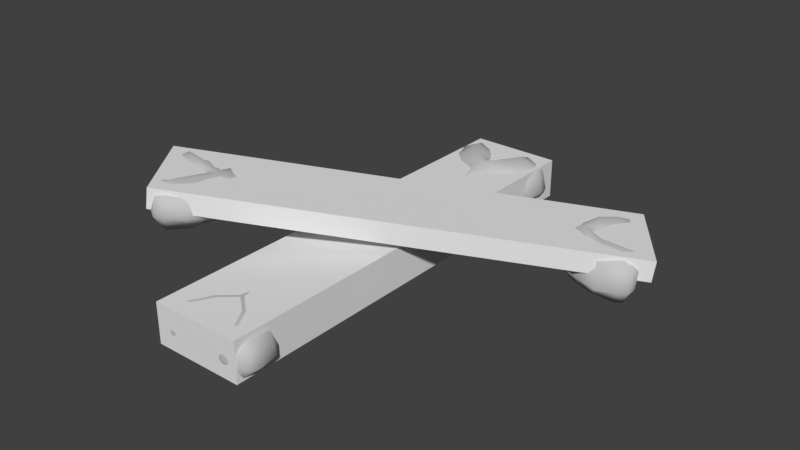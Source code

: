 # Source: SM_AnimalBones_001.blend  (saved by Blender 2.79.0; exported with 4.5.12 LTS)
import bpy
from mathutils import Matrix  # noqa: F401  (used for matrix-valued properties, if any)

bpy.ops.wm.read_factory_settings(use_empty=True)
scene = bpy.context.scene
scene.name = 'Scene'

# ---- collections
col_collection_1 = bpy.data.collections.new('Collection 1'); scene.collection.children.link(col_collection_1)

# ---- materials (node trees are filled in below, after node groups)
mat_bone = bpy.data.materials.new('Bone')
mat_bone.alpha_threshold = 0.0
mat_bone.use_transparent_shadow = False
mat_bone.diffuse_color = (0.5596, 0.5596, 0.5596, 1.0)
mat_bone.specular_color = (0.723, 0.723, 0.723)
mat_bone.roughness = 0.5
mat_bone.specular_intensity = 0.1979
mat_bone.line_color = (0.0, 0.0, 0.0, 1.0)

# ---- node groups
ng_auto_smooth = bpy.data.node_groups.new('Auto Smooth', 'GeometryNodeTree')
_s = ng_auto_smooth.interface.new_socket(name='Geometry', in_out='OUTPUT', socket_type='NodeSocketGeometry')
_s = ng_auto_smooth.interface.new_socket(name='Geometry', in_out='INPUT', socket_type='NodeSocketGeometry')
_s = ng_auto_smooth.interface.new_socket(name='Angle', in_out='INPUT', socket_type='NodeSocketFloat')
_s.subtype = 'ANGLE'
_s.min_value = 0.0
_s.max_value = 3.142
ng_auto_smooth.is_modifier = True
_N = ng_auto_smooth.nodes; _L = ng_auto_smooth.links
n0 = _N.new('NodeGroupOutput'); n0.name = 'Group Output'; n0.location = (480, -100)
n1 = _N.new('NodeGroupInput'); n1.name = 'Group Input'; n1.location = (-420, -300)
n2 = _N.new('NodeGroupInput'); n2.name = 'Group Input.001'; n2.location = (-60, -100)
n3 = _N.new('GeometryNodeSetShadeSmooth'); n3.name = 'Set Shade Smooth'; n3.location = (120, -100)
n3.domain = 'EDGE'
n4 = _N.new('GeometryNodeSetShadeSmooth'); n4.name = 'Set Shade Smooth.001'; n4.location = (300, -100)
n5 = _N.new('GeometryNodeInputMeshEdgeAngle'); n5.name = 'Edge Angle'; n5.location = (-420, -220)
n6 = _N.new('GeometryNodeInputEdgeSmooth'); n6.name = 'Is Edge Smooth'; n6.location = (-60, -160)
n7 = _N.new('GeometryNodeInputShadeSmooth'); n7.name = 'Is Face Smooth'; n7.location = (-240, -340)
n8 = _N.new('FunctionNodeBooleanMath'); n8.name = 'Boolean Math'; n8.location = (-60, -220)
n9 = _N.new('FunctionNodeCompare'); n9.name = 'Compare'; n9.location = (-240, -180)
n9.operation = 'LESS_EQUAL'
_L.new(n5.outputs[0], n9.inputs[0])
_L.new(n4.outputs[0], n0.inputs[0])
_L.new(n1.outputs[1], n9.inputs[1])
_L.new(n9.outputs[0], n8.inputs[0])
_L.new(n7.outputs[0], n8.inputs[1])
_L.new(n2.outputs[0], n3.inputs[0])
_L.new(n6.outputs[0], n3.inputs[1])
_L.new(n3.outputs[0], n4.inputs[0])
_L.new(n8.outputs[0], n3.inputs[2])
n0.is_active_output = True

# ---- material node trees

# ---- world
world_world = bpy.data.worlds.new('World'); scene.world = world_world
world_world.color = (0.05088, 0.05088, 0.05088)
world_world.use_sun_shadow = False
world_world.sun_shadow_jitter_overblur = 0.0
world_world.cycles.sampling_method = 'MANUAL'

# ---- meshes
me_cube_001 = bpy.data.meshes.new('Cube.001')
me_cube_001.from_pydata([(-1.0, -1.0, -1.0), (-1.0, -1.0, 1.637), (-1.0, 1.0, -1.0), (-1.0, 1.0, 1.637), (1.0, -1.0, -1.0), (1.0, -1.0, 1.637), (1.0, 1.0, -1.0), (1.0, 1.0, 1.637)], [], [(0, 1, 3, 2), (2, 3, 7, 6), (6, 7, 5, 4), (4, 5, 1, 0), (2, 6, 4, 0), (7, 3, 1, 5)])
me_cube_001.use_remesh_preserve_volume = False
me_cube_001.use_remesh_preserve_attributes = False
me_cube_001.use_mirror_vertex_groups = False
me_cube_001.update()
me_cube = bpy.data.meshes.new('Cube')
me_cube.from_pydata([(-1.0, -1.0, -1.0), (-1.0, -1.0, 1.0), (-1.0, 1.0, -1.0), (-1.0, 1.0, 1.0), (1.0, -1.0, -1.0), (1.0, -1.0, 1.0), (1.0, 1.0, -1.0), (1.0, 1.0, 1.0)], [], [(0, 1, 3, 2), (2, 3, 7, 6), (6, 7, 5, 4), (4, 5, 1, 0), (2, 6, 4, 0), (7, 3, 1, 5)])
me_cube.use_remesh_preserve_volume = False
me_cube.use_remesh_preserve_attributes = False
me_cube.use_mirror_vertex_groups = False
me_cube.update()
me_circle = bpy.data.meshes.new('Circle')
me_circle.from_pydata([(-0.9257, 1.017, 3.761), (-1.335, 0.867, 3.761), (-1.436, 0.5298, 3.761), (-1.153, 0.2595, 3.761), (-0.6987, 0.2595, 3.761), (-0.4156, 0.5298, 3.761), (-0.5166, 0.867, 3.761), (-1.081, 1.307, -4.217), (-1.935, 1.043, -4.217), (-2.145, 0.4491, -4.217), (-1.555, -0.02694, -4.217), (-0.607, -0.02694, -4.217), (-0.01621, 0.4491, -4.217), (-0.2271, 1.043, -4.217), (-0.3344, 1.227, -5.34), (-0.829, 0.989, -5.34), (-1.265, 0.4542, -5.34), (-0.609, 0.02522, -5.34), (-0.06009, 0.02522, -5.34), (0.282, 0.4542, -5.34), (0.1599, 0.9891, -5.34), (-1.885, 1.227, -5.34), (-2.38, 0.9891, -5.34), (-2.502, 0.4542, -5.34), (-2.16, 0.02522, -5.34), (-1.611, 0.02522, -5.34), (-1.391, 0.989, -5.34), (-0.9642, 1.044, -5.075), (-0.3917, 1.315, -5.075), (-0.7094, -0.05332, -5.075), (-1.11, 0.4352, -5.075), (-0.9549, 0.4542, -5.34), (-0.07404, -0.05332, -5.075), (0.3221, 0.4352, -5.075), (0.1807, 1.044, -5.075), (-2.401, 1.044, -5.075), (-1.828, 1.315, -5.075), (-2.542, 0.4352, -5.075), (-2.146, -0.05332, -5.075), (-1.51, -0.05332, -5.075), (-1.256, 1.044, -5.075), (-0.706, 0.8909, -5.474), (-0.3346, 1.07, -5.474), (-0.8006, 0.4892, -5.474), (-0.5408, 0.167, -5.474), (-0.1285, 0.167, -5.474), (0.1284, 0.4892, -5.474), (0.03669, 0.891, -5.474), (-2.257, 0.891, -5.474), (-1.885, 1.07, -5.474), (-2.348, 0.4892, -5.474), (-2.091, 0.167, -5.474), (-1.679, 0.167, -5.474), (-1.514, 0.8909, -5.474), (-1.419, 0.4892, -5.474), (-0.2928, 1.182, -4.595), (-2.218, 0.2075, -4.595), (-1.308, 0.1889, -4.595), (-0.6486, 1.311, -4.595), (-1.952, -0.0435, -4.595), (0.09144, 1.043, -4.595), (-0.3351, 0.5949, -5.549), (-2.376, 0.7297, -4.595), (-1.885, 0.5949, -5.549), (-0.8818, 0.1889, -4.595), (-1.541, 1.311, -4.595), (0.1793, 0.7529, -4.595), (-2.282, 1.043, -4.595), (-1.557, -0.0435, -4.595), (-1.095, 1.182, -4.595), (-0.2379, -0.0435, -4.595), (-1.926, 1.172, -4.595), (-0.6328, -0.0435, -4.595), (0.02799, 0.2075, -4.595), (-1.004, 1.182, -4.595), (-2.464, 0.4399, -4.595), (0.2742, 0.4399, -4.595), (-1.186, 1.182, -4.595), (-1.331, 0.07499, -3.935), (-0.8304, 0.07499, -3.935), (-1.532, 0.9547, -3.935), (-1.643, 0.4665, -3.935), (-0.6296, 0.9547, -3.935), (-1.081, 1.172, -3.935), (-0.5182, 0.4665, -3.935), (-0.8735, 0.187, -3.205), (-1.533, 0.5044, -3.205), (-1.077, 1.076, -3.205), (-0.6204, 0.5044, -3.205), (-1.28, 0.187, -3.205), (-1.442, 0.9002, -3.205), (-0.7108, 0.9002, -3.205), (-0.7736, 0.2606, 1.443), (-1.318, 0.5226, 1.443), (-0.9412, 0.9947, 1.443), (-0.5647, 0.5226, 1.443), (-1.109, 0.2606, 1.443), (-1.243, 0.8493, 1.443), (-0.6393, 0.8493, 1.443), (-0.9747, 1.226, 4.482), (-0.1056, 0.9997, 4.482), (0.109, 0.4907, 4.482), (-0.4924, 0.08253, 4.482), (-1.457, 0.08253, 4.482), (-2.058, 0.4907, 4.482), (-1.844, 0.9997, 4.482), (-1.734, 1.158, 5.625), (-1.231, 0.9537, 5.625), (-0.7871, 0.4951, 5.625), (-1.455, 0.1273, 5.625), (-2.014, 0.1273, 5.625), (-2.362, 0.4951, 5.625), (-2.238, 0.9538, 5.625), (-0.1556, 1.158, 5.625), (0.3476, 0.9538, 5.625), (0.4719, 0.4951, 5.625), (0.1237, 0.1273, 5.625), (-0.435, 0.1273, 5.625), (-0.659, 0.9537, 5.625), (-1.093, 1.001, 5.355), (-1.676, 1.234, 5.355), (-1.353, 0.05991, 5.355), (-0.945, 0.4788, 5.355), (-1.103, 0.4951, 5.625), (-1.999, 0.05991, 5.355), (-2.403, 0.4788, 5.355), (-2.259, 1.001, 5.355), (0.3688, 1.001, 5.355), (-0.2139, 1.234, 5.355), (0.5127, 0.4788, 5.355), (0.1095, 0.05991, 5.355), (-0.5373, 0.05991, 5.355), (-0.7966, 1.001, 5.355), (-1.356, 0.8696, 5.762), (-1.734, 1.023, 5.762), (-1.26, 0.5251, 5.762), (-1.524, 0.2489, 5.762), (-1.944, 0.2489, 5.762), (-2.206, 0.5251, 5.762), (-2.112, 0.8696, 5.762), (0.2222, 0.8696, 5.762), (-0.1557, 1.023, 5.762), (0.3156, 0.5251, 5.762), (0.05401, 0.2489, 5.762), (-0.3656, 0.2489, 5.762), (-0.5339, 0.8696, 5.762), (-0.6301, 0.5251, 5.762), (-1.777, 1.119, 4.867), (0.183, 0.2835, 4.867), (-0.7431, 0.2676, 4.867), (-1.415, 1.23, 4.867), (-0.08766, 0.06833, 4.867), (-2.168, 0.9997, 4.867), (-1.734, 0.6157, 5.837), (0.3442, 0.7313, 4.867), (-0.1562, 0.6157, 5.837), (-1.177, 0.2676, 4.867), (-0.5057, 1.23, 4.867), (-2.257, 0.7512, 4.867), (0.2476, 0.9997, 4.867), (-0.4897, 0.06833, 4.867), (-0.9602, 1.119, 4.867), (-1.833, 0.06833, 4.867), (-0.1146, 1.11, 4.867), (-1.431, 0.06833, 4.867), (-2.103, 0.2835, 4.867), (-1.052, 1.119, 4.867), (0.4337, 0.4828, 4.867), (-2.354, 0.4828, 4.867), (-0.8679, 1.119, 4.867), (-0.673, 0.08812, 4.195), (-1.276, 0.08812, 4.195), (-0.4311, 0.9809, 4.195), (-0.2969, 0.4854, 4.195), (-1.518, 0.9809, 4.195), (-0.9747, 1.201, 4.195), (-1.652, 0.4854, 4.195), (-1.226, 0.8817, -1.013), (-0.6929, 0.2138, -1.013), (-0.4559, 0.511, -1.013), (-1.073, 0.2138, -1.013), (-0.5405, 0.8817, -1.013), (-1.31, 0.511, -1.013), (-0.883, 1.047, -1.013), (-3.301, 2.225, 2.126), (-3.553, 2.087, 1.789), (-3.63, 1.788, 1.692), (-3.513, 1.515, 1.959), (-3.253, 1.477, 2.376), (-3.047, 1.825, 2.501), (-3.071, 2.139, 2.41), (3.181, 1.449, -2.559), (2.653, 1.165, -3.219), (2.485, 0.6256, -3.399), (2.758, 0.08159, -2.79), (3.302, 0.1365, -2.061), (3.661, 0.5929, -1.586), (3.623, 1.2, -1.837), (4.516, 1.207, -2.556), (4.199, 0.97, -2.943), (3.901, 0.4271, -3.249), (4.202, -0.003021, -2.655), (4.518, -0.01803, -2.185), (4.778, 0.4378, -1.975), (4.755, 0.9382, -2.087), (3.65, 1.216, -3.859), (3.322, 0.9445, -4.206), (3.182, 0.3787, -4.221), (3.354, 0.03278, -3.99), (3.657, 0.03121, -3.53), (3.894, 0.9717, -3.416), (3.898, 1.016, -2.86), (4.288, 1.298, -2.432), (3.955, 0.01554, -2.655), (3.774, 0.4741, -3.001), (4.085, 0.4355, -3.003), (4.302, -0.02264, -2.084), (4.569, 0.4459, -1.777), (4.576, 1.122, -2.027), (3.113, 1.071, -4.119), (3.456, 1.299, -3.621), (2.943, 0.4349, -4.144), (3.125, -0.03169, -3.795), (3.487, -0.03131, -3.268), (3.74, 1.029, -3.118), (4.37, 0.819, -2.873), (4.609, 1.082, -2.671), (4.269, 0.461, -2.957), (4.373, 0.1408, -2.711), (4.622, 0.1736, -2.407), (4.802, 0.4589, -2.185), (4.803, 0.8615, -2.303), (3.486, 0.84, -4.181), (3.728, 1.002, -3.876), (3.395, 0.4677, -4.251), (3.504, 0.1296, -3.99), (3.748, 0.1446, -3.667), (3.914, 0.8289, -3.555), (3.94, 0.4508, -3.467), (3.912, 1.26, -2.09), (2.729, 0.3318, -3.651), (3.227, 0.264, -2.837), (3.736, 1.355, -2.367), (2.841, 0.04661, -3.367), (4.118, 1.093, -1.73), (4.603, 0.5382, -2.603), (2.69, 0.7516, -3.723), (3.723, 0.5421, -3.894), (3.472, 0.2893, -2.51), (3.223, 1.416, -3.17), (4.147, 0.8884, -1.721), (2.778, 1.138, -3.75), (3.066, 0.02268, -3.014), (3.47, 1.251, -2.751), (3.818, 0.08622, -1.985), (3.004, 1.256, -3.458), (3.603, 0.07542, -2.305), (3.979, 0.2862, -1.73), (3.509, 1.194, -2.613), (2.611, 0.5304, -3.841), (4.15, 0.5074, -1.537), (3.411, 1.289, -2.864), (2.671, 0.2881, -2.525), (2.959, 0.3091, -2.132), (2.663, 1.15, -2.76), (2.524, 0.6268, -2.763), (3.175, 1.158, -2.018), (2.935, 1.354, -2.389), (3.167, 0.6007, -1.802), (2.344, 0.4822, -1.725), (2.001, 0.7337, -2.233), (2.336, 1.381, -1.99), (2.517, 0.7919, -1.535), (2.116, 0.4678, -2.048), (2.111, 1.177, -2.249), (2.528, 1.181, -1.646), (-1.396, 1.241, 0.9228), (-1.651, 1.534, 0.4065), (-1.414, 1.952, 0.7394), (-1.257, 1.406, 1.174), (-1.577, 1.211, 0.6719), (-1.597, 1.8, 0.5072), (-1.251, 1.764, 1.045), (-3.886, 2.552, 2.449), (-3.414, 2.369, 3.147), (-3.356, 1.883, 3.352), (-3.739, 1.461, 2.903), (-4.294, 1.403, 2.165), (-4.58, 1.842, 1.592), (-4.397, 2.386, 1.685), (-5.25, 2.636, 2.471), (-4.968, 2.538, 2.792), (-4.787, 2.024, 3.268), (-5.224, 1.65, 2.76), (-5.533, 1.693, 2.249), (-5.676, 2.058, 1.924), (-5.556, 2.499, 2.002), (-4.368, 2.684, 3.737), (-4.094, 2.496, 4.154), (-4.077, 2.044, 4.296), (-4.332, 1.713, 4.008), (-4.631, 1.719, 3.531), (-4.665, 2.481, 3.333), (-4.684, 2.542, 2.763), (-4.988, 2.722, 2.311), (-4.94, 1.542, 2.699), (-4.672, 1.943, 3.019), (-4.97, 2.045, 2.985), (-5.311, 1.539, 2.167), (-5.495, 1.958, 1.792), (-5.359, 2.429, 1.916), (-3.847, 2.497, 4.023), (-4.176, 2.69, 3.564), (-3.848, 2.004, 4.168), (-4.129, 1.528, 3.934), (-4.472, 1.579, 3.337), (-4.53, 2.509, 3.048), (-5.185, 2.4, 2.857), (-5.375, 2.553, 2.526), (-5.17, 2.074, 2.951), (-5.355, 1.812, 2.744), (-5.571, 1.821, 2.379), (-5.711, 2.095, 2.145), (-5.606, 2.431, 2.194), (-4.28, 2.447, 4.117), (-4.48, 2.584, 3.805), (-4.268, 2.123, 4.206), (-4.45, 1.852, 4.01), (-4.693, 1.846, 3.67), (-4.708, 2.469, 3.465), (-4.807, 2.105, 3.44), (-4.664, 2.494, 2.013), (-3.639, 1.736, 3.638), (-4.17, 1.703, 2.889), (-4.453, 2.618, 2.292), (-3.822, 1.483, 3.475), (-4.904, 2.433, 1.64), (-5.477, 2.143, 2.619), (-3.507, 2.15, 3.767), (-4.599, 2.187, 3.89), (-4.428, 1.604, 2.634), (-3.952, 2.645, 3.023), (-4.982, 2.151, 1.624), (-3.52, 2.46, 3.616), (-4.05, 1.52, 3.103), (-4.194, 2.544, 2.637), (-4.808, 1.509, 1.997), (-3.743, 2.531, 3.354), (-4.569, 1.549, 2.286), (-4.941, 1.74, 1.736), (-4.248, 2.585, 2.519), (-3.498, 1.952, 3.818), (-5.079, 1.879, 1.576), (-4.142, 2.546, 2.713), (-3.587, 1.496, 2.515), (-3.953, 1.402, 2.118), (-3.36, 2.349, 2.675), (-3.342, 1.855, 2.833), (-3.992, 2.271, 1.857), (-3.642, 2.549, 2.223), (-4.095, 1.857, 1.7), (0.4372, 1.466, -0.8386), (0.6484, 0.7945, -0.3235), (0.8394, 1.098, -0.1689), (0.4551, 0.829, -0.6819), (0.8064, 1.454, -0.2511), (0.3398, 1.05, -0.8239), (0.6313, 1.602, -0.5333)], [], [(79, 78, 10, 11), (81, 80, 8, 9), (83, 82, 13, 7), (84, 79, 11, 12), (78, 81, 9, 10), (80, 83, 7, 8), (82, 84, 12, 13), (30, 69, 74, 27), (25, 24, 51, 52), (32, 70, 72, 29), (30, 29, 72, 64), (10, 59, 68), (9, 56, 59, 10), (9, 75, 56), (12, 11, 70, 73), (17, 31, 43, 44), (33, 76, 73, 32), (13, 12, 76, 66), (34, 60, 66, 33), (9, 8, 67, 62), (37, 75, 62, 35), (30, 57, 68, 39), (10, 57, 64, 11), (30, 40, 77, 69), (40, 36, 65, 77), (28, 27, 74, 58), (34, 28, 58, 55), (7, 13, 60, 55), (7, 65, 71, 8), (35, 67, 71, 36), (14, 15, 27, 28), (15, 31, 30, 27), (31, 17, 29, 30), (17, 18, 32, 29), (18, 19, 33, 32), (19, 20, 34, 33), (20, 14, 28, 34), (21, 22, 35, 36), (22, 23, 37, 35), (23, 24, 38, 37), (24, 25, 39, 38), (26, 21, 36, 40), (16, 26, 40, 30), (25, 16, 30, 39), (46, 45, 61), (49, 53, 63), (18, 17, 44, 45), (21, 26, 53, 49), (19, 18, 45, 46), (26, 16, 54, 53), (20, 19, 46, 47), (16, 25, 52, 54), (14, 20, 47, 42), (22, 21, 49, 48), (15, 14, 42, 41), (23, 22, 48, 50), (31, 15, 41, 43), (24, 23, 50, 51), (58, 74, 7), (69, 77, 7), (53, 54, 63), (47, 46, 61), (54, 52, 63), (42, 47, 61), (48, 49, 63), (41, 42, 61), (50, 48, 63), (43, 41, 61), (51, 50, 63), (44, 43, 61), (52, 51, 63), (45, 44, 61), (68, 57, 10), (62, 67, 35), (66, 76, 33), (56, 75, 37, 38), (68, 59, 38, 39), (72, 70, 11), (74, 69, 7), (91, 88, 84, 82), (55, 60, 34), (71, 67, 8), (64, 72, 11), (59, 56, 38), (73, 70, 32), (73, 76, 12), (66, 60, 13), (62, 75, 9), (64, 57, 30), (77, 65, 7), (55, 58, 7), (71, 65, 36), (90, 87, 83, 80), (89, 86, 81, 78), (88, 85, 79, 84), (87, 91, 82, 83), (86, 90, 80, 81), (85, 89, 78, 79), (178, 180, 89, 85), (182, 177, 90, 86), (183, 181, 91, 87), (179, 178, 85, 88), (180, 182, 86, 89), (177, 183, 87, 90), (181, 179, 88, 91), (6, 5, 95, 98), (1, 0, 94, 97), (3, 2, 93, 96), (5, 4, 92, 95), (0, 6, 98, 94), (2, 1, 97, 93), (4, 3, 96, 92), (171, 170, 102, 103), (173, 172, 100, 101), (175, 174, 105, 99), (176, 171, 103, 104), (170, 173, 101, 102), (172, 175, 99, 100), (174, 176, 104, 105), (122, 161, 166, 119), (117, 116, 143, 144), (124, 162, 164, 121), (122, 121, 164, 156), (102, 151, 160), (101, 148, 151, 102), (101, 167, 148), (104, 103, 162, 165), (109, 123, 135, 136), (125, 168, 165, 124), (105, 104, 168, 158), (126, 152, 158, 125), (101, 100, 159, 154), (129, 167, 154, 127), (122, 149, 160, 131), (102, 149, 156, 103), (122, 132, 169, 161), (132, 128, 157, 169), (120, 119, 166, 150), (126, 120, 150, 147), (99, 105, 152, 147), (99, 157, 163, 100), (127, 159, 163, 128), (106, 107, 119, 120), (107, 123, 122, 119), (123, 109, 121, 122), (109, 110, 124, 121), (110, 111, 125, 124), (111, 112, 126, 125), (112, 106, 120, 126), (113, 114, 127, 128), (114, 115, 129, 127), (115, 116, 130, 129), (116, 117, 131, 130), (118, 113, 128, 132), (108, 118, 132, 122), (117, 108, 122, 131), (138, 137, 153), (141, 145, 155), (110, 109, 136, 137), (113, 118, 145, 141), (111, 110, 137, 138), (118, 108, 146, 145), (112, 111, 138, 139), (108, 117, 144, 146), (106, 112, 139, 134), (114, 113, 141, 140), (107, 106, 134, 133), (115, 114, 140, 142), (123, 107, 133, 135), (116, 115, 142, 143), (150, 166, 99), (161, 169, 99), (145, 146, 155), (139, 138, 153), (146, 144, 155), (134, 139, 153), (140, 141, 155), (133, 134, 153), (142, 140, 155), (135, 133, 153), (143, 142, 155), (136, 135, 153), (144, 143, 155), (137, 136, 153), (160, 149, 102), (154, 159, 127), (158, 168, 125), (148, 167, 129, 130), (160, 151, 130, 131), (164, 162, 103), (166, 161, 99), (1, 2, 176, 174), (147, 152, 126), (163, 159, 100), (156, 164, 103), (151, 148, 130), (165, 162, 124), (165, 168, 104), (158, 152, 105), (154, 167, 101), (156, 149, 122), (169, 157, 99), (147, 150, 99), (163, 157, 128), (6, 0, 175, 172), (4, 5, 173, 170), (2, 3, 171, 176), (0, 1, 174, 175), (5, 6, 172, 173), (3, 4, 170, 171), (98, 95, 179, 181), (97, 94, 183, 177), (96, 93, 182, 180), (95, 92, 178, 179), (94, 98, 181, 183), (93, 97, 177, 182), (92, 96, 180, 178), (263, 262, 194, 195), (265, 264, 192, 193), (267, 266, 197, 191), (268, 263, 195, 196), (262, 265, 193, 194), (264, 267, 191, 192), (266, 268, 196, 197), (214, 253, 258, 211), (209, 208, 235, 236), (216, 254, 256, 213), (214, 213, 256, 248), (194, 243, 252), (193, 240, 243, 194), (193, 259, 240), (196, 195, 254, 257), (201, 215, 227, 228), (217, 260, 257, 216), (197, 196, 260, 250), (218, 244, 250, 217), (193, 192, 251, 246), (221, 259, 246, 219), (214, 241, 252, 223), (194, 241, 248, 195), (214, 224, 261, 253), (224, 220, 249, 261), (212, 211, 258, 242), (218, 212, 242, 239), (191, 197, 244, 239), (191, 249, 255, 192), (219, 251, 255, 220), (198, 199, 211, 212), (199, 215, 214, 211), (215, 201, 213, 214), (201, 202, 216, 213), (202, 203, 217, 216), (203, 204, 218, 217), (204, 198, 212, 218), (205, 206, 219, 220), (206, 207, 221, 219), (207, 208, 222, 221), (208, 209, 223, 222), (210, 205, 220, 224), (200, 210, 224, 214), (209, 200, 214, 223), (230, 229, 245), (233, 237, 247), (202, 201, 228, 229), (205, 210, 237, 233), (203, 202, 229, 230), (210, 200, 238, 237), (204, 203, 230, 231), (200, 209, 236, 238), (198, 204, 231, 226), (206, 205, 233, 232), (199, 198, 226, 225), (207, 206, 232, 234), (215, 199, 225, 227), (208, 207, 234, 235), (242, 258, 191), (253, 261, 191), (237, 238, 247), (231, 230, 245), (238, 236, 247), (226, 231, 245), (232, 233, 247), (225, 226, 245), (234, 232, 247), (227, 225, 245), (235, 234, 247), (228, 227, 245), (236, 235, 247), (229, 228, 245), (252, 241, 194), (246, 251, 219), (250, 260, 217), (240, 259, 221, 222), (252, 243, 222, 223), (256, 254, 195), (258, 253, 191), (275, 272, 268, 266), (239, 244, 218), (255, 251, 192), (248, 256, 195), (243, 240, 222), (257, 254, 216), (257, 260, 196), (250, 244, 197), (246, 259, 193), (248, 241, 214), (261, 249, 191), (239, 242, 191), (255, 249, 220), (274, 271, 267, 264), (273, 270, 265, 262), (272, 269, 263, 268), (271, 275, 266, 267), (270, 274, 264, 265), (269, 273, 262, 263), (362, 364, 273, 269), (366, 361, 274, 270), (367, 365, 275, 271), (363, 362, 269, 272), (364, 366, 270, 273), (361, 367, 271, 274), (365, 363, 272, 275), (190, 189, 279, 282), (185, 184, 278, 281), (187, 186, 277, 280), (189, 188, 276, 279), (184, 190, 282, 278), (186, 185, 281, 277), (188, 187, 280, 276), (355, 354, 286, 287), (357, 356, 284, 285), (359, 358, 289, 283), (360, 355, 287, 288), (354, 357, 285, 286), (356, 359, 283, 284), (358, 360, 288, 289), (306, 345, 350, 303), (301, 300, 327, 328), (308, 346, 348, 305), (306, 305, 348, 340), (286, 335, 344), (285, 332, 335, 286), (285, 351, 332), (288, 287, 346, 349), (293, 307, 319, 320), (309, 352, 349, 308), (289, 288, 352, 342), (310, 336, 342, 309), (285, 284, 343, 338), (313, 351, 338, 311), (306, 333, 344, 315), (286, 333, 340, 287), (306, 316, 353, 345), (316, 312, 341, 353), (304, 303, 350, 334), (310, 304, 334, 331), (283, 289, 336, 331), (283, 341, 347, 284), (311, 343, 347, 312), (290, 291, 303, 304), (291, 307, 306, 303), (307, 293, 305, 306), (293, 294, 308, 305), (294, 295, 309, 308), (295, 296, 310, 309), (296, 290, 304, 310), (297, 298, 311, 312), (298, 299, 313, 311), (299, 300, 314, 313), (300, 301, 315, 314), (302, 297, 312, 316), (292, 302, 316, 306), (301, 292, 306, 315), (322, 321, 337), (325, 329, 339), (294, 293, 320, 321), (297, 302, 329, 325), (295, 294, 321, 322), (302, 292, 330, 329), (296, 295, 322, 323), (292, 301, 328, 330), (290, 296, 323, 318), (298, 297, 325, 324), (291, 290, 318, 317), (299, 298, 324, 326), (307, 291, 317, 319), (300, 299, 326, 327), (334, 350, 283), (345, 353, 283), (329, 330, 339), (323, 322, 337), (330, 328, 339), (318, 323, 337), (324, 325, 339), (317, 318, 337), (326, 324, 339), (319, 317, 337), (327, 326, 339), (320, 319, 337), (328, 327, 339), (321, 320, 337), (344, 333, 286), (338, 343, 311), (342, 352, 309), (332, 351, 313, 314), (344, 335, 314, 315), (348, 346, 287), (350, 345, 283), (185, 186, 360, 358), (331, 336, 310), (347, 343, 284), (340, 348, 287), (335, 332, 314), (349, 346, 308), (349, 352, 288), (342, 336, 289), (338, 351, 285), (340, 333, 306), (353, 341, 283), (331, 334, 283), (347, 341, 312), (190, 184, 359, 356), (188, 189, 357, 354), (186, 187, 355, 360), (184, 185, 358, 359), (189, 190, 356, 357), (187, 188, 354, 355), (282, 279, 363, 365), (281, 278, 367, 361), (280, 277, 366, 364), (279, 276, 362, 363), (278, 282, 365, 367), (277, 281, 361, 366), (276, 280, 364, 362)])
me_circle.polygons.foreach_set('use_smooth', [True] * 434)
_k = set([(0, 94), (1, 97), (2, 93), (3, 96), (4, 92), (5, 95), (6, 98), (78, 89), (79, 85), (80, 90), (81, 86), (82, 91), (83, 87), (84, 88), (85, 178), (86, 182), (87, 183), (88, 179), (89, 180), (90, 177), (91, 181), (92, 178), (93, 182), (94, 183), (95, 179), (96, 180), (97, 177), (98, 181), (184, 278), (185, 281), (186, 277), (187, 280), (188, 276), (189, 279), (190, 282), (262, 273), (263, 269), (264, 274), (265, 270), (266, 275), (267, 271), (268, 272), (269, 362), (270, 366), (271, 367), (272, 363), (273, 364), (274, 361), (275, 365), (276, 362), (277, 366), (278, 367), (279, 363), (280, 364), (281, 361), (282, 365)])
me_circle.attributes.new('sharp_edge', 'BOOLEAN', 'EDGE').data.foreach_set('value', [ (min(e.vertices), max(e.vertices)) in _k for e in me_circle.edges])
me_circle.materials.append(mat_bone)
me_circle.use_remesh_preserve_volume = False
me_circle.use_remesh_preserve_attributes = False
me_circle.use_mirror_vertex_groups = False
me_circle.update()

# ---- objects
ob_ubx_animalbones_01 = bpy.data.objects.new('UBX_AnimalBones_01', me_cube_001)
ob_ubx_animalbones_00 = bpy.data.objects.new('UBX_AnimalBones_00', me_cube)
ob_animalbones = bpy.data.objects.new('AnimalBones', me_circle)

# ---- transforms, parenting, visibility, modifiers, constraints
ob_ubx_animalbones_01.location = (-0.01384, 0.004234, 0.07374)
ob_ubx_animalbones_01.rotation_euler = (-0.1262, -6.984e-09, -0.9479)
ob_ubx_animalbones_01.scale = (-0.0527, -0.2555, -0.009136)
ob_ubx_animalbones_01.lineart.crease_threshold = 0.0
ob_ubx_animalbones_00.location = (-0.04526, 0.0, 0.02673)
ob_ubx_animalbones_00.scale = (-0.0527, -0.2555, -0.02324)
ob_ubx_animalbones_00.lineart.crease_threshold = 0.0
ob_animalbones.location = (0.0, 0.0, 0.0)
ob_animalbones.rotation_euler = (1.582, 1.532e-06, -0.006414)
ob_animalbones.scale = (0.04375, 0.04324, 0.04391)
ob_animalbones.lineart.crease_threshold = 0.0
_m = ob_animalbones.modifiers.new('Auto Smooth', 'NODES')
_m.node_group = ng_auto_smooth
_gi = [s.identifier for s in ng_auto_smooth.interface.items_tree if s.item_type == 'SOCKET' and s.in_out == 'INPUT']
_m[_gi[1]] = 3.142  # Angle

# ---- collection membership
col_collection_1.objects.link(ob_ubx_animalbones_01)
col_collection_1.objects.link(ob_ubx_animalbones_00)
col_collection_1.objects.link(ob_animalbones)

# ---- scene / render settings (as saved in the file)
scene.frame_start = 1; scene.frame_end = 250; scene.frame_set(163)
scene.render.engine = 'BLENDER_EEVEE_NEXT'
scene.render.resolution_percentage = 50
scene.render.dither_intensity = 0.0
scene.cycles.use_denoising = False
scene.cycles.samples = 128
scene.cycles.sampling_pattern = 'TABULATED_SOBOL'
scene.cycles.use_adaptive_sampling = False
scene.cycles.use_light_tree = False
scene.cycles.blur_glossy = 0.0
scene.cycles.sample_clamp_indirect = 0.0
scene.view_settings.view_transform = 'Standard'
bpy.context.view_layer.update()

# ---- added for rendering (the .blend has no active camera and no usable light): camera, sun
cam_auto = bpy.data.cameras.new('AutoCamera')
cam_auto.lens = 50.0
cam_auto.sensor_width = 36.0
cam_auto.clip_end = 1000.0
ob_auto_camera = bpy.data.objects.new('AutoCamera', cam_auto)
scene.collection.objects.link(ob_auto_camera)
ob_auto_camera.location = (0.644367, -0.791956, 0.58443)
ob_auto_camera.rotation_euler = (1.09748, -7.21219e-08, 0.694738)
scene.camera = ob_auto_camera
light_auto_sun = bpy.data.lights.new('AutoSun', 'SUN')
light_auto_sun.energy = 3.0
light_auto_sun.angle = 0.0523599
ob_auto_sun = bpy.data.objects.new('AutoSun', light_auto_sun)
scene.collection.objects.link(ob_auto_sun)
ob_auto_sun.rotation_euler = (0.872665, 0.174533, 0.523599)
bpy.context.view_layer.update()
